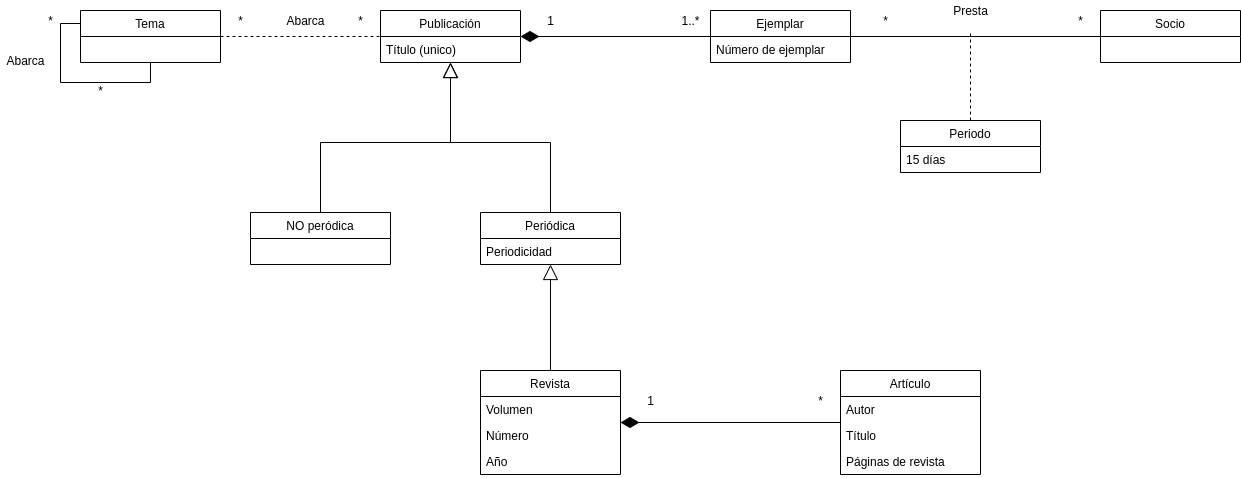

The diagram above was exported from draw.io. Its source (the exported page's mxGraphModel, read from the mxfile embedded in the PNG):
<mxGraphModel dx="1422" dy="850" grid="1" gridSize="10" guides="1" tooltips="1" connect="1" arrows="1" fold="1" page="1" pageScale="1" pageWidth="2336" pageHeight="1654" math="0" shadow="0">
  <root>
    <mxCell id="0" />
    <mxCell id="1" parent="0" />
    <mxCell id="pebS3Hij0KPpbSrXk-e--1" value="Publicación" style="swimlane;fontStyle=0;childLayout=stackLayout;horizontal=1;startSize=26;horizontalStack=0;resizeParent=1;resizeParentMax=0;resizeLast=0;collapsible=1;marginBottom=0;swimlaneFillColor=#ffffff;" vertex="1" parent="1">
      <mxGeometry x="410" y="80" width="140" height="52" as="geometry" />
    </mxCell>
    <mxCell id="pebS3Hij0KPpbSrXk-e--2" value="Título (unico)" style="text;strokeColor=none;fillColor=none;align=left;verticalAlign=top;spacingLeft=4;spacingRight=4;overflow=hidden;rotatable=0;points=[[0,0.5],[1,0.5]];portConstraint=eastwest;" vertex="1" parent="pebS3Hij0KPpbSrXk-e--1">
      <mxGeometry y="26" width="140" height="26" as="geometry" />
    </mxCell>
    <mxCell id="pebS3Hij0KPpbSrXk-e--10" style="edgeStyle=orthogonalEdgeStyle;rounded=0;orthogonalLoop=1;jettySize=auto;html=1;endArrow=block;endFill=0;endSize=13;" edge="1" parent="1" source="pebS3Hij0KPpbSrXk-e--5" target="pebS3Hij0KPpbSrXk-e--1">
      <mxGeometry relative="1" as="geometry" />
    </mxCell>
    <mxCell id="pebS3Hij0KPpbSrXk-e--5" value="Periódica" style="swimlane;fontStyle=0;childLayout=stackLayout;horizontal=1;startSize=26;horizontalStack=0;resizeParent=1;resizeParentMax=0;resizeLast=0;collapsible=1;marginBottom=0;swimlaneFillColor=#ffffff;" vertex="1" parent="1">
      <mxGeometry x="510" y="282" width="140" height="52" as="geometry" />
    </mxCell>
    <mxCell id="pebS3Hij0KPpbSrXk-e--6" value="Periodicidad" style="text;strokeColor=none;fillColor=none;align=left;verticalAlign=top;spacingLeft=4;spacingRight=4;overflow=hidden;rotatable=0;points=[[0,0.5],[1,0.5]];portConstraint=eastwest;" vertex="1" parent="pebS3Hij0KPpbSrXk-e--5">
      <mxGeometry y="26" width="140" height="26" as="geometry" />
    </mxCell>
    <mxCell id="pebS3Hij0KPpbSrXk-e--9" style="edgeStyle=orthogonalEdgeStyle;rounded=0;orthogonalLoop=1;jettySize=auto;html=1;endArrow=block;endFill=0;endSize=13;" edge="1" parent="1" source="pebS3Hij0KPpbSrXk-e--7" target="pebS3Hij0KPpbSrXk-e--1">
      <mxGeometry relative="1" as="geometry" />
    </mxCell>
    <mxCell id="pebS3Hij0KPpbSrXk-e--7" value="NO peródica" style="swimlane;fontStyle=0;childLayout=stackLayout;horizontal=1;startSize=26;horizontalStack=0;resizeParent=1;resizeParentMax=0;resizeLast=0;collapsible=1;marginBottom=0;swimlaneFillColor=#ffffff;" vertex="1" parent="1">
      <mxGeometry x="280" y="282" width="140" height="52" as="geometry" />
    </mxCell>
    <mxCell id="pebS3Hij0KPpbSrXk-e--14" style="edgeStyle=orthogonalEdgeStyle;rounded=0;orthogonalLoop=1;jettySize=auto;html=1;endArrow=block;endFill=0;endSize=13;" edge="1" parent="1" source="pebS3Hij0KPpbSrXk-e--12" target="pebS3Hij0KPpbSrXk-e--5">
      <mxGeometry relative="1" as="geometry" />
    </mxCell>
    <mxCell id="pebS3Hij0KPpbSrXk-e--12" value="Revista" style="swimlane;fontStyle=0;childLayout=stackLayout;horizontal=1;startSize=26;horizontalStack=0;resizeParent=1;resizeParentMax=0;resizeLast=0;collapsible=1;marginBottom=0;swimlaneFillColor=#ffffff;" vertex="1" parent="1">
      <mxGeometry x="510" y="440" width="140" height="104" as="geometry" />
    </mxCell>
    <mxCell id="pebS3Hij0KPpbSrXk-e--16" value="Volumen" style="text;strokeColor=none;fillColor=none;align=left;verticalAlign=top;spacingLeft=4;spacingRight=4;overflow=hidden;rotatable=0;points=[[0,0.5],[1,0.5]];portConstraint=eastwest;" vertex="1" parent="pebS3Hij0KPpbSrXk-e--12">
      <mxGeometry y="26" width="140" height="26" as="geometry" />
    </mxCell>
    <mxCell id="pebS3Hij0KPpbSrXk-e--15" value="Número" style="text;strokeColor=none;fillColor=none;align=left;verticalAlign=top;spacingLeft=4;spacingRight=4;overflow=hidden;rotatable=0;points=[[0,0.5],[1,0.5]];portConstraint=eastwest;" vertex="1" parent="pebS3Hij0KPpbSrXk-e--12">
      <mxGeometry y="52" width="140" height="26" as="geometry" />
    </mxCell>
    <mxCell id="pebS3Hij0KPpbSrXk-e--13" value="Año" style="text;strokeColor=none;fillColor=none;align=left;verticalAlign=top;spacingLeft=4;spacingRight=4;overflow=hidden;rotatable=0;points=[[0,0.5],[1,0.5]];portConstraint=eastwest;" vertex="1" parent="pebS3Hij0KPpbSrXk-e--12">
      <mxGeometry y="78" width="140" height="26" as="geometry" />
    </mxCell>
    <mxCell id="pebS3Hij0KPpbSrXk-e--21" style="edgeStyle=orthogonalEdgeStyle;rounded=0;orthogonalLoop=1;jettySize=auto;html=1;endArrow=diamondThin;endFill=1;endSize=16;" edge="1" parent="1" source="pebS3Hij0KPpbSrXk-e--17" target="pebS3Hij0KPpbSrXk-e--12">
      <mxGeometry relative="1" as="geometry" />
    </mxCell>
    <mxCell id="pebS3Hij0KPpbSrXk-e--17" value="Artículo" style="swimlane;fontStyle=0;childLayout=stackLayout;horizontal=1;startSize=26;horizontalStack=0;resizeParent=1;resizeParentMax=0;resizeLast=0;collapsible=1;marginBottom=0;swimlaneFillColor=#ffffff;" vertex="1" parent="1">
      <mxGeometry x="870" y="440" width="140" height="104" as="geometry" />
    </mxCell>
    <mxCell id="pebS3Hij0KPpbSrXk-e--18" value="Autor" style="text;strokeColor=none;fillColor=none;align=left;verticalAlign=top;spacingLeft=4;spacingRight=4;overflow=hidden;rotatable=0;points=[[0,0.5],[1,0.5]];portConstraint=eastwest;" vertex="1" parent="pebS3Hij0KPpbSrXk-e--17">
      <mxGeometry y="26" width="140" height="26" as="geometry" />
    </mxCell>
    <mxCell id="pebS3Hij0KPpbSrXk-e--19" value="Título" style="text;strokeColor=none;fillColor=none;align=left;verticalAlign=top;spacingLeft=4;spacingRight=4;overflow=hidden;rotatable=0;points=[[0,0.5],[1,0.5]];portConstraint=eastwest;" vertex="1" parent="pebS3Hij0KPpbSrXk-e--17">
      <mxGeometry y="52" width="140" height="26" as="geometry" />
    </mxCell>
    <mxCell id="pebS3Hij0KPpbSrXk-e--20" value="Páginas de revista" style="text;strokeColor=none;fillColor=none;align=left;verticalAlign=top;spacingLeft=4;spacingRight=4;overflow=hidden;rotatable=0;points=[[0,0.5],[1,0.5]];portConstraint=eastwest;" vertex="1" parent="pebS3Hij0KPpbSrXk-e--17">
      <mxGeometry y="78" width="140" height="26" as="geometry" />
    </mxCell>
    <mxCell id="pebS3Hij0KPpbSrXk-e--24" style="edgeStyle=orthogonalEdgeStyle;rounded=0;orthogonalLoop=1;jettySize=auto;html=1;endArrow=diamondThin;endFill=1;endSize=16;" edge="1" parent="1" source="pebS3Hij0KPpbSrXk-e--22" target="pebS3Hij0KPpbSrXk-e--1">
      <mxGeometry relative="1" as="geometry" />
    </mxCell>
    <mxCell id="pebS3Hij0KPpbSrXk-e--34" style="edgeStyle=orthogonalEdgeStyle;rounded=0;orthogonalLoop=1;jettySize=auto;html=1;endArrow=none;endFill=0;endSize=16;" edge="1" parent="1" source="pebS3Hij0KPpbSrXk-e--22" target="pebS3Hij0KPpbSrXk-e--30">
      <mxGeometry relative="1" as="geometry" />
    </mxCell>
    <mxCell id="pebS3Hij0KPpbSrXk-e--22" value="Ejemplar" style="swimlane;fontStyle=0;childLayout=stackLayout;horizontal=1;startSize=26;horizontalStack=0;resizeParent=1;resizeParentMax=0;resizeLast=0;collapsible=1;marginBottom=0;swimlaneFillColor=#ffffff;" vertex="1" parent="1">
      <mxGeometry x="740" y="80" width="140" height="52" as="geometry" />
    </mxCell>
    <mxCell id="pebS3Hij0KPpbSrXk-e--23" value="Número de ejemplar" style="text;strokeColor=none;fillColor=none;align=left;verticalAlign=top;spacingLeft=4;spacingRight=4;overflow=hidden;rotatable=0;points=[[0,0.5],[1,0.5]];portConstraint=eastwest;" vertex="1" parent="pebS3Hij0KPpbSrXk-e--22">
      <mxGeometry y="26" width="140" height="26" as="geometry" />
    </mxCell>
    <mxCell id="pebS3Hij0KPpbSrXk-e--45" style="edgeStyle=orthogonalEdgeStyle;rounded=0;orthogonalLoop=1;jettySize=auto;html=1;dashed=1;endArrow=none;endFill=0;endSize=16;" edge="1" parent="1" source="pebS3Hij0KPpbSrXk-e--25" target="pebS3Hij0KPpbSrXk-e--1">
      <mxGeometry relative="1" as="geometry" />
    </mxCell>
    <mxCell id="pebS3Hij0KPpbSrXk-e--25" value="Tema" style="swimlane;fontStyle=0;childLayout=stackLayout;horizontal=1;startSize=26;horizontalStack=0;resizeParent=1;resizeParentMax=0;resizeLast=0;collapsible=1;marginBottom=0;swimlaneFillColor=#ffffff;" vertex="1" parent="1">
      <mxGeometry x="110" y="80" width="140" height="52" as="geometry" />
    </mxCell>
    <mxCell id="pebS3Hij0KPpbSrXk-e--29" style="edgeStyle=orthogonalEdgeStyle;rounded=0;orthogonalLoop=1;jettySize=auto;html=1;endArrow=none;endFill=0;endSize=16;exitX=0;exitY=0.25;exitDx=0;exitDy=0;" edge="1" parent="1" source="pebS3Hij0KPpbSrXk-e--25" target="pebS3Hij0KPpbSrXk-e--25">
      <mxGeometry relative="1" as="geometry">
        <mxPoint x="50" y="210" as="sourcePoint" />
      </mxGeometry>
    </mxCell>
    <mxCell id="pebS3Hij0KPpbSrXk-e--30" value="Socio" style="swimlane;fontStyle=0;childLayout=stackLayout;horizontal=1;startSize=26;horizontalStack=0;resizeParent=1;resizeParentMax=0;resizeLast=0;collapsible=1;marginBottom=0;swimlaneFillColor=#ffffff;" vertex="1" parent="1">
      <mxGeometry x="1130" y="80" width="140" height="52" as="geometry" />
    </mxCell>
    <mxCell id="pebS3Hij0KPpbSrXk-e--39" style="edgeStyle=orthogonalEdgeStyle;rounded=0;orthogonalLoop=1;jettySize=auto;html=1;endArrow=none;endFill=0;endSize=16;dashed=1;" edge="1" parent="1" source="pebS3Hij0KPpbSrXk-e--35">
      <mxGeometry relative="1" as="geometry">
        <mxPoint x="1000" y="100" as="targetPoint" />
      </mxGeometry>
    </mxCell>
    <mxCell id="pebS3Hij0KPpbSrXk-e--35" value="Periodo" style="swimlane;fontStyle=0;childLayout=stackLayout;horizontal=1;startSize=26;horizontalStack=0;resizeParent=1;resizeParentMax=0;resizeLast=0;collapsible=1;marginBottom=0;swimlaneFillColor=#ffffff;" vertex="1" parent="1">
      <mxGeometry x="930" y="190" width="140" height="52" as="geometry" />
    </mxCell>
    <mxCell id="pebS3Hij0KPpbSrXk-e--36" value="15 días" style="text;strokeColor=none;fillColor=none;align=left;verticalAlign=top;spacingLeft=4;spacingRight=4;overflow=hidden;rotatable=0;points=[[0,0.5],[1,0.5]];portConstraint=eastwest;" vertex="1" parent="pebS3Hij0KPpbSrXk-e--35">
      <mxGeometry y="26" width="140" height="26" as="geometry" />
    </mxCell>
    <mxCell id="pebS3Hij0KPpbSrXk-e--40" value="Presta" style="text;html=1;resizable=0;autosize=1;align=center;verticalAlign=middle;points=[];fillColor=none;strokeColor=none;rounded=0;" vertex="1" parent="1">
      <mxGeometry x="975" y="70" width="50" height="20" as="geometry" />
    </mxCell>
    <mxCell id="pebS3Hij0KPpbSrXk-e--41" value="*" style="text;html=1;resizable=0;autosize=1;align=center;verticalAlign=middle;points=[];fillColor=none;strokeColor=none;rounded=0;" vertex="1" parent="1">
      <mxGeometry x="905" y="80" width="20" height="20" as="geometry" />
    </mxCell>
    <mxCell id="pebS3Hij0KPpbSrXk-e--42" value="*" style="text;html=1;resizable=0;autosize=1;align=center;verticalAlign=middle;points=[];fillColor=none;strokeColor=none;rounded=0;" vertex="1" parent="1">
      <mxGeometry x="1100" y="80" width="20" height="20" as="geometry" />
    </mxCell>
    <mxCell id="pebS3Hij0KPpbSrXk-e--43" value="1..*" style="text;html=1;resizable=0;autosize=1;align=center;verticalAlign=middle;points=[];fillColor=none;strokeColor=none;rounded=0;" vertex="1" parent="1">
      <mxGeometry x="705" y="80" width="30" height="20" as="geometry" />
    </mxCell>
    <mxCell id="pebS3Hij0KPpbSrXk-e--44" value="1" style="text;html=1;resizable=0;autosize=1;align=center;verticalAlign=middle;points=[];fillColor=none;strokeColor=none;rounded=0;" vertex="1" parent="1">
      <mxGeometry x="570" y="80" width="20" height="20" as="geometry" />
    </mxCell>
    <mxCell id="pebS3Hij0KPpbSrXk-e--46" value="Abarca" style="text;html=1;resizable=0;autosize=1;align=center;verticalAlign=middle;points=[];fillColor=none;strokeColor=none;rounded=0;" vertex="1" parent="1">
      <mxGeometry x="310" y="80" width="50" height="20" as="geometry" />
    </mxCell>
    <mxCell id="pebS3Hij0KPpbSrXk-e--47" value="Abarca" style="text;html=1;resizable=0;autosize=1;align=center;verticalAlign=middle;points=[];fillColor=none;strokeColor=none;rounded=0;" vertex="1" parent="1">
      <mxGeometry x="30" y="120" width="50" height="20" as="geometry" />
    </mxCell>
    <mxCell id="pebS3Hij0KPpbSrXk-e--48" value="*" style="text;html=1;resizable=0;autosize=1;align=center;verticalAlign=middle;points=[];fillColor=none;strokeColor=none;rounded=0;" vertex="1" parent="1">
      <mxGeometry x="260" y="80" width="20" height="20" as="geometry" />
    </mxCell>
    <mxCell id="pebS3Hij0KPpbSrXk-e--49" value="*" style="text;html=1;resizable=0;autosize=1;align=center;verticalAlign=middle;points=[];fillColor=none;strokeColor=none;rounded=0;" vertex="1" parent="1">
      <mxGeometry x="120" y="150" width="20" height="20" as="geometry" />
    </mxCell>
    <mxCell id="pebS3Hij0KPpbSrXk-e--50" value="*" style="text;html=1;resizable=0;autosize=1;align=center;verticalAlign=middle;points=[];fillColor=none;strokeColor=none;rounded=0;" vertex="1" parent="1">
      <mxGeometry x="380" y="80" width="20" height="20" as="geometry" />
    </mxCell>
    <mxCell id="pebS3Hij0KPpbSrXk-e--51" value="*" style="text;html=1;resizable=0;autosize=1;align=center;verticalAlign=middle;points=[];fillColor=none;strokeColor=none;rounded=0;" vertex="1" parent="1">
      <mxGeometry x="840" y="460" width="20" height="20" as="geometry" />
    </mxCell>
    <mxCell id="pebS3Hij0KPpbSrXk-e--52" value="1" style="text;html=1;resizable=0;autosize=1;align=center;verticalAlign=middle;points=[];fillColor=none;strokeColor=none;rounded=0;" vertex="1" parent="1">
      <mxGeometry x="670" y="460" width="20" height="20" as="geometry" />
    </mxCell>
    <mxCell id="pebS3Hij0KPpbSrXk-e--53" value="*" style="text;html=1;resizable=0;autosize=1;align=center;verticalAlign=middle;points=[];fillColor=none;strokeColor=none;rounded=0;" vertex="1" parent="1">
      <mxGeometry x="70" y="80" width="20" height="20" as="geometry" />
    </mxCell>
  </root>
</mxGraphModel>